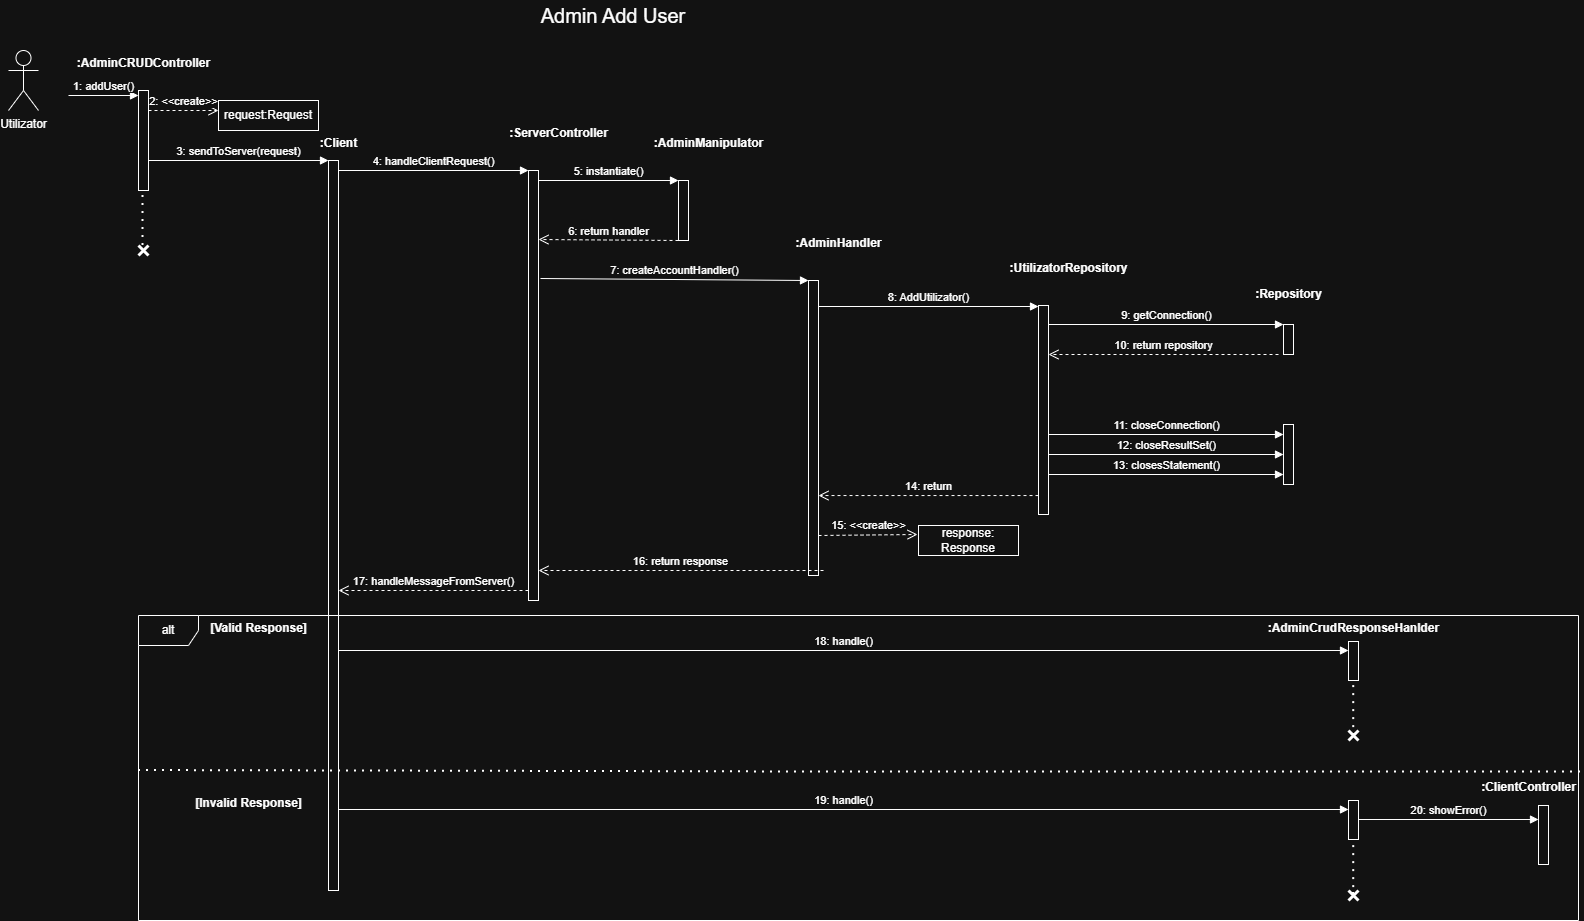

The diagram above was exported from draw.io. Its source (the exported page's mxGraphModel, read from the mxfile embedded in the PNG):
<mxGraphModel dx="1011" dy="501" grid="1" gridSize="10" guides="1" tooltips="1" connect="1" arrows="1" fold="1" page="1" pageScale="1" pageWidth="850" pageHeight="1100" math="0" shadow="0">
  <root>
    <mxCell id="0" />
    <mxCell id="1" parent="0" />
    <mxCell id="VGoBvr5yT_sqZ_gfLt4J-1" value="Utilizator" style="shape=umlActor;verticalLabelPosition=bottom;verticalAlign=top;html=1;outlineConnect=0;" parent="1" vertex="1">
      <mxGeometry x="210" y="280" width="30" height="60" as="geometry" />
    </mxCell>
    <mxCell id="VGoBvr5yT_sqZ_gfLt4J-2" value="" style="html=1;points=[[0,0,0,0,5],[0,1,0,0,-5],[1,0,0,0,5],[1,1,0,0,-5]];perimeter=orthogonalPerimeter;outlineConnect=0;targetShapes=umlLifeline;portConstraint=eastwest;newEdgeStyle={&quot;curved&quot;:0,&quot;rounded&quot;:0};" parent="1" vertex="1">
      <mxGeometry x="340" y="320" width="10" height="100" as="geometry" />
    </mxCell>
    <mxCell id="VGoBvr5yT_sqZ_gfLt4J-3" value="1: addUser()" style="html=1;verticalAlign=bottom;endArrow=block;curved=0;rounded=0;entryX=0;entryY=0;entryDx=0;entryDy=5;" parent="1" target="VGoBvr5yT_sqZ_gfLt4J-2" edge="1">
      <mxGeometry x="0.0057" relative="1" as="geometry">
        <mxPoint x="270" y="325" as="sourcePoint" />
        <mxPoint as="offset" />
      </mxGeometry>
    </mxCell>
    <mxCell id="VGoBvr5yT_sqZ_gfLt4J-4" value=":AdminCRUDController" style="text;align=center;fontStyle=1;verticalAlign=middle;spacingLeft=3;spacingRight=3;strokeColor=none;rotatable=0;points=[[0,0.5],[1,0.5]];portConstraint=eastwest;html=1;" parent="1" vertex="1">
      <mxGeometry x="305" y="280" width="80" height="26" as="geometry" />
    </mxCell>
    <mxCell id="VGoBvr5yT_sqZ_gfLt4J-5" value="3: sendToServer(request)" style="html=1;verticalAlign=bottom;endArrow=block;curved=0;rounded=0;" parent="1" edge="1">
      <mxGeometry relative="1" as="geometry">
        <mxPoint x="350" y="390" as="sourcePoint" />
        <mxPoint x="530" y="390" as="targetPoint" />
      </mxGeometry>
    </mxCell>
    <mxCell id="VGoBvr5yT_sqZ_gfLt4J-6" value="2: &amp;lt;&amp;lt;create&amp;gt;&amp;gt;" style="html=1;verticalAlign=bottom;endArrow=open;dashed=1;endSize=8;curved=0;rounded=0;exitX=1;exitY=1;exitDx=0;exitDy=-5;" parent="1" edge="1">
      <mxGeometry relative="1" as="geometry">
        <mxPoint x="420" y="340" as="targetPoint" />
        <mxPoint x="350" y="340" as="sourcePoint" />
      </mxGeometry>
    </mxCell>
    <mxCell id="VGoBvr5yT_sqZ_gfLt4J-7" value="request:Request" style="html=1;whiteSpace=wrap;" parent="1" vertex="1">
      <mxGeometry x="420" y="330" width="100" height="30" as="geometry" />
    </mxCell>
    <mxCell id="VGoBvr5yT_sqZ_gfLt4J-8" value="" style="html=1;points=[[0,0,0,0,5],[0,1,0,0,-5],[1,0,0,0,5],[1,1,0,0,-5]];perimeter=orthogonalPerimeter;outlineConnect=0;targetShapes=umlLifeline;portConstraint=eastwest;newEdgeStyle={&quot;curved&quot;:0,&quot;rounded&quot;:0};" parent="1" vertex="1">
      <mxGeometry x="530" y="390" width="10" height="730" as="geometry" />
    </mxCell>
    <mxCell id="VGoBvr5yT_sqZ_gfLt4J-9" value="4: handleClientRequest()" style="html=1;verticalAlign=bottom;endArrow=block;curved=0;rounded=0;" parent="1" target="VGoBvr5yT_sqZ_gfLt4J-12" edge="1">
      <mxGeometry relative="1" as="geometry">
        <mxPoint x="540" y="400" as="sourcePoint" />
        <mxPoint x="640" y="400" as="targetPoint" />
        <mxPoint as="offset" />
      </mxGeometry>
    </mxCell>
    <mxCell id="VGoBvr5yT_sqZ_gfLt4J-10" value="10: return repository" style="html=1;verticalAlign=bottom;endArrow=open;dashed=1;endSize=8;curved=0;rounded=0;" parent="1" target="VGoBvr5yT_sqZ_gfLt4J-21" edge="1">
      <mxGeometry relative="1" as="geometry">
        <mxPoint x="1320" y="584" as="targetPoint" />
        <mxPoint x="1480" y="584" as="sourcePoint" />
      </mxGeometry>
    </mxCell>
    <mxCell id="VGoBvr5yT_sqZ_gfLt4J-11" value=":Client" style="text;align=center;fontStyle=1;verticalAlign=middle;spacingLeft=3;spacingRight=3;strokeColor=none;rotatable=0;points=[[0,0.5],[1,0.5]];portConstraint=eastwest;html=1;" parent="1" vertex="1">
      <mxGeometry x="500" y="360" width="80" height="26" as="geometry" />
    </mxCell>
    <mxCell id="VGoBvr5yT_sqZ_gfLt4J-12" value="" style="html=1;points=[[0,0,0,0,5],[0,1,0,0,-5],[1,0,0,0,5],[1,1,0,0,-5]];perimeter=orthogonalPerimeter;outlineConnect=0;targetShapes=umlLifeline;portConstraint=eastwest;newEdgeStyle={&quot;curved&quot;:0,&quot;rounded&quot;:0};" parent="1" vertex="1">
      <mxGeometry x="730" y="400" width="10" height="430" as="geometry" />
    </mxCell>
    <mxCell id="VGoBvr5yT_sqZ_gfLt4J-13" value=":ServerController" style="text;align=center;fontStyle=1;verticalAlign=middle;spacingLeft=3;spacingRight=3;strokeColor=none;rotatable=0;points=[[0,0.5],[1,0.5]];portConstraint=eastwest;html=1;" parent="1" vertex="1">
      <mxGeometry x="720" y="350" width="80" height="26" as="geometry" />
    </mxCell>
    <mxCell id="VGoBvr5yT_sqZ_gfLt4J-14" value="5: instantiate()" style="html=1;verticalAlign=bottom;endArrow=block;curved=0;rounded=0;" parent="1" target="VGoBvr5yT_sqZ_gfLt4J-15" edge="1">
      <mxGeometry x="0.0041" relative="1" as="geometry">
        <mxPoint x="740" y="410" as="sourcePoint" />
        <mxPoint x="840" y="410" as="targetPoint" />
        <mxPoint as="offset" />
      </mxGeometry>
    </mxCell>
    <mxCell id="VGoBvr5yT_sqZ_gfLt4J-15" value="" style="html=1;points=[[0,0,0,0,5],[0,1,0,0,-5],[1,0,0,0,5],[1,1,0,0,-5]];perimeter=orthogonalPerimeter;outlineConnect=0;targetShapes=umlLifeline;portConstraint=eastwest;newEdgeStyle={&quot;curved&quot;:0,&quot;rounded&quot;:0};" parent="1" vertex="1">
      <mxGeometry x="880" y="410" width="10" height="60" as="geometry" />
    </mxCell>
    <mxCell id="VGoBvr5yT_sqZ_gfLt4J-16" value=":AdminManipulator" style="text;align=center;fontStyle=1;verticalAlign=middle;spacingLeft=3;spacingRight=3;strokeColor=none;rotatable=0;points=[[0,0.5],[1,0.5]];portConstraint=eastwest;html=1;" parent="1" vertex="1">
      <mxGeometry x="870" y="360" width="80" height="26" as="geometry" />
    </mxCell>
    <mxCell id="VGoBvr5yT_sqZ_gfLt4J-17" value="7: createAccountHandler()" style="html=1;verticalAlign=bottom;endArrow=block;curved=0;rounded=0;" parent="1" target="VGoBvr5yT_sqZ_gfLt4J-18" edge="1">
      <mxGeometry x="0.0009" relative="1" as="geometry">
        <mxPoint x="742" y="508" as="sourcePoint" />
        <mxPoint x="970" y="510" as="targetPoint" />
        <mxPoint as="offset" />
      </mxGeometry>
    </mxCell>
    <mxCell id="VGoBvr5yT_sqZ_gfLt4J-18" value="" style="html=1;points=[[0,0,0,0,5],[0,1,0,0,-5],[1,0,0,0,5],[1,1,0,0,-5]];perimeter=orthogonalPerimeter;outlineConnect=0;targetShapes=umlLifeline;portConstraint=eastwest;newEdgeStyle={&quot;curved&quot;:0,&quot;rounded&quot;:0};" parent="1" vertex="1">
      <mxGeometry x="1010" y="510" width="10" height="295" as="geometry" />
    </mxCell>
    <mxCell id="VGoBvr5yT_sqZ_gfLt4J-19" value=":AdminHandler" style="text;align=center;fontStyle=1;verticalAlign=middle;spacingLeft=3;spacingRight=3;strokeColor=none;rotatable=0;points=[[0,0.5],[1,0.5]];portConstraint=eastwest;html=1;" parent="1" vertex="1">
      <mxGeometry x="1000" y="460" width="80" height="26" as="geometry" />
    </mxCell>
    <mxCell id="VGoBvr5yT_sqZ_gfLt4J-20" value="8: AddUtilizator()" style="html=1;verticalAlign=bottom;endArrow=block;curved=0;rounded=0;" parent="1" target="VGoBvr5yT_sqZ_gfLt4J-21" edge="1">
      <mxGeometry x="0.0031" relative="1" as="geometry">
        <mxPoint x="1020" y="536" as="sourcePoint" />
        <mxPoint x="1120" y="536" as="targetPoint" />
        <mxPoint as="offset" />
      </mxGeometry>
    </mxCell>
    <mxCell id="VGoBvr5yT_sqZ_gfLt4J-21" value="" style="html=1;points=[[0,0,0,0,5],[0,1,0,0,-5],[1,0,0,0,5],[1,1,0,0,-5]];perimeter=orthogonalPerimeter;outlineConnect=0;targetShapes=umlLifeline;portConstraint=eastwest;newEdgeStyle={&quot;curved&quot;:0,&quot;rounded&quot;:0};" parent="1" vertex="1">
      <mxGeometry x="1240" y="535" width="10" height="209" as="geometry" />
    </mxCell>
    <mxCell id="VGoBvr5yT_sqZ_gfLt4J-22" value=":UtilizatorRepository" style="text;align=center;fontStyle=1;verticalAlign=middle;spacingLeft=3;spacingRight=3;strokeColor=none;rotatable=0;points=[[0,0.5],[1,0.5]];portConstraint=eastwest;html=1;" parent="1" vertex="1">
      <mxGeometry x="1230" y="485" width="80" height="26" as="geometry" />
    </mxCell>
    <mxCell id="VGoBvr5yT_sqZ_gfLt4J-23" value="9: getConnection()" style="html=1;verticalAlign=bottom;endArrow=block;curved=0;rounded=0;" parent="1" target="VGoBvr5yT_sqZ_gfLt4J-24" edge="1">
      <mxGeometry relative="1" as="geometry">
        <mxPoint x="1250" y="554" as="sourcePoint" />
        <mxPoint x="1350" y="554" as="targetPoint" />
        <mxPoint as="offset" />
      </mxGeometry>
    </mxCell>
    <mxCell id="VGoBvr5yT_sqZ_gfLt4J-24" value="" style="html=1;points=[[0,0,0,0,5],[0,1,0,0,-5],[1,0,0,0,5],[1,1,0,0,-5]];perimeter=orthogonalPerimeter;outlineConnect=0;targetShapes=umlLifeline;portConstraint=eastwest;newEdgeStyle={&quot;curved&quot;:0,&quot;rounded&quot;:0};" parent="1" vertex="1">
      <mxGeometry x="1485" y="554" width="10" height="30" as="geometry" />
    </mxCell>
    <mxCell id="VGoBvr5yT_sqZ_gfLt4J-25" value=":Repository" style="text;align=center;fontStyle=1;verticalAlign=middle;spacingLeft=3;spacingRight=3;strokeColor=none;rotatable=0;points=[[0,0.5],[1,0.5]];portConstraint=eastwest;html=1;" parent="1" vertex="1">
      <mxGeometry x="1450" y="511" width="80" height="26" as="geometry" />
    </mxCell>
    <mxCell id="VGoBvr5yT_sqZ_gfLt4J-26" value="14: return" style="html=1;verticalAlign=bottom;endArrow=open;dashed=1;endSize=8;curved=0;rounded=0;" parent="1" source="VGoBvr5yT_sqZ_gfLt4J-21" edge="1">
      <mxGeometry relative="1" as="geometry">
        <mxPoint x="1020" y="725.05" as="targetPoint" />
        <mxPoint x="1160" y="726" as="sourcePoint" />
        <Array as="points" />
        <mxPoint as="offset" />
      </mxGeometry>
    </mxCell>
    <mxCell id="VGoBvr5yT_sqZ_gfLt4J-27" value="" style="html=1;points=[[0,0,0,0,5],[0,1,0,0,-5],[1,0,0,0,5],[1,1,0,0,-5]];perimeter=orthogonalPerimeter;outlineConnect=0;targetShapes=umlLifeline;portConstraint=eastwest;newEdgeStyle={&quot;curved&quot;:0,&quot;rounded&quot;:0};" parent="1" vertex="1">
      <mxGeometry x="1485" y="654" width="10" height="60" as="geometry" />
    </mxCell>
    <mxCell id="VGoBvr5yT_sqZ_gfLt4J-28" value="11: closeConnection()" style="html=1;verticalAlign=bottom;endArrow=block;curved=0;rounded=0;" parent="1" edge="1">
      <mxGeometry relative="1" as="geometry">
        <mxPoint x="1250" y="664" as="sourcePoint" />
        <mxPoint x="1485" y="664" as="targetPoint" />
        <mxPoint as="offset" />
      </mxGeometry>
    </mxCell>
    <mxCell id="VGoBvr5yT_sqZ_gfLt4J-29" value="12: closeResultSet()" style="html=1;verticalAlign=bottom;endArrow=block;curved=0;rounded=0;" parent="1" edge="1">
      <mxGeometry x="0.0043" relative="1" as="geometry">
        <mxPoint x="1250" y="684" as="sourcePoint" />
        <mxPoint x="1485" y="684" as="targetPoint" />
        <mxPoint as="offset" />
      </mxGeometry>
    </mxCell>
    <mxCell id="VGoBvr5yT_sqZ_gfLt4J-30" value="13: closesStatement()" style="html=1;verticalAlign=bottom;endArrow=block;curved=0;rounded=0;" parent="1" edge="1">
      <mxGeometry relative="1" as="geometry">
        <mxPoint x="1250" y="704" as="sourcePoint" />
        <mxPoint x="1485" y="704" as="targetPoint" />
        <mxPoint as="offset" />
      </mxGeometry>
    </mxCell>
    <mxCell id="VGoBvr5yT_sqZ_gfLt4J-31" value="15: &amp;lt;&amp;lt;create&amp;gt;&amp;gt;" style="html=1;verticalAlign=bottom;endArrow=open;dashed=1;endSize=8;curved=0;rounded=0;exitX=1;exitY=1;exitDx=0;exitDy=-5;" parent="1" edge="1">
      <mxGeometry relative="1" as="geometry">
        <mxPoint x="1119" y="764" as="targetPoint" />
        <mxPoint x="1020" y="765" as="sourcePoint" />
      </mxGeometry>
    </mxCell>
    <mxCell id="VGoBvr5yT_sqZ_gfLt4J-32" value="response: Response" style="html=1;whiteSpace=wrap;" parent="1" vertex="1">
      <mxGeometry x="1120" y="755" width="100" height="30" as="geometry" />
    </mxCell>
    <mxCell id="VGoBvr5yT_sqZ_gfLt4J-33" value="16: return response" style="html=1;verticalAlign=bottom;endArrow=open;dashed=1;endSize=8;curved=0;rounded=0;" parent="1" target="VGoBvr5yT_sqZ_gfLt4J-12" edge="1">
      <mxGeometry relative="1" as="geometry">
        <mxPoint x="745" y="800" as="targetPoint" />
        <mxPoint x="1025" y="800" as="sourcePoint" />
        <Array as="points">
          <mxPoint x="985" y="800" />
        </Array>
      </mxGeometry>
    </mxCell>
    <mxCell id="VGoBvr5yT_sqZ_gfLt4J-34" value="6: return handler" style="html=1;verticalAlign=bottom;endArrow=open;dashed=1;endSize=8;curved=0;rounded=0;" parent="1" edge="1">
      <mxGeometry relative="1" as="geometry">
        <mxPoint x="740" y="469" as="targetPoint" />
        <mxPoint x="880" y="470" as="sourcePoint" />
        <mxPoint as="offset" />
      </mxGeometry>
    </mxCell>
    <mxCell id="VGoBvr5yT_sqZ_gfLt4J-35" value="17: handleMessageFromServer()" style="html=1;verticalAlign=bottom;endArrow=open;dashed=1;endSize=8;curved=0;rounded=0;" parent="1" source="VGoBvr5yT_sqZ_gfLt4J-12" edge="1">
      <mxGeometry relative="1" as="geometry">
        <mxPoint x="540" y="820" as="targetPoint" />
        <mxPoint x="680" y="820" as="sourcePoint" />
        <Array as="points">
          <mxPoint x="640" y="820" />
        </Array>
      </mxGeometry>
    </mxCell>
    <mxCell id="VGoBvr5yT_sqZ_gfLt4J-36" value="18: handle()" style="html=1;verticalAlign=bottom;endArrow=block;curved=0;rounded=0;" parent="1" edge="1">
      <mxGeometry x="-0.0005" relative="1" as="geometry">
        <mxPoint x="540" y="880" as="sourcePoint" />
        <mxPoint x="1550" y="880" as="targetPoint" />
        <mxPoint as="offset" />
      </mxGeometry>
    </mxCell>
    <mxCell id="VGoBvr5yT_sqZ_gfLt4J-37" value="" style="html=1;points=[[0,0,0,0,5],[0,1,0,0,-5],[1,0,0,0,5],[1,1,0,0,-5]];perimeter=orthogonalPerimeter;outlineConnect=0;targetShapes=umlLifeline;portConstraint=eastwest;newEdgeStyle={&quot;curved&quot;:0,&quot;rounded&quot;:0};" parent="1" vertex="1">
      <mxGeometry x="1550" y="871" width="10" height="39" as="geometry" />
    </mxCell>
    <mxCell id="VGoBvr5yT_sqZ_gfLt4J-38" value=":AdminCrudResponseHanlder" style="text;align=center;fontStyle=1;verticalAlign=middle;spacingLeft=3;spacingRight=3;strokeColor=none;rotatable=0;points=[[0,0.5],[1,0.5]];portConstraint=eastwest;html=1;" parent="1" vertex="1">
      <mxGeometry x="1515" y="845" width="80" height="26" as="geometry" />
    </mxCell>
    <mxCell id="VGoBvr5yT_sqZ_gfLt4J-39" value=":ClientController" style="text;align=center;fontStyle=1;verticalAlign=middle;spacingLeft=3;spacingRight=3;strokeColor=none;rotatable=0;points=[[0,0.5],[1,0.5]];portConstraint=eastwest;html=1;" parent="1" vertex="1">
      <mxGeometry x="1690" y="1004" width="80" height="26" as="geometry" />
    </mxCell>
    <mxCell id="VGoBvr5yT_sqZ_gfLt4J-40" value="" style="shape=umlDestroy;whiteSpace=wrap;html=1;strokeWidth=3;targetShapes=umlLifeline;" parent="1" vertex="1">
      <mxGeometry x="1550" y="960" width="10" height="10" as="geometry" />
    </mxCell>
    <mxCell id="VGoBvr5yT_sqZ_gfLt4J-41" value="" style="endArrow=none;dashed=1;html=1;dashPattern=1 3;strokeWidth=2;rounded=0;exitX=0.523;exitY=0.511;exitDx=0;exitDy=0;exitPerimeter=0;" parent="1" source="VGoBvr5yT_sqZ_gfLt4J-40" target="VGoBvr5yT_sqZ_gfLt4J-37" edge="1">
      <mxGeometry width="50" height="50" relative="1" as="geometry">
        <mxPoint x="1480" y="1040" as="sourcePoint" />
        <mxPoint x="1570" y="940" as="targetPoint" />
      </mxGeometry>
    </mxCell>
    <mxCell id="VGoBvr5yT_sqZ_gfLt4J-42" value="" style="endArrow=none;dashed=1;html=1;dashPattern=1 3;strokeWidth=2;rounded=0;exitX=0.523;exitY=0.511;exitDx=0;exitDy=0;exitPerimeter=0;" parent="1" edge="1">
      <mxGeometry width="50" height="50" relative="1" as="geometry">
        <mxPoint x="344.5" y="475" as="sourcePoint" />
        <mxPoint x="344.5" y="420" as="targetPoint" />
      </mxGeometry>
    </mxCell>
    <mxCell id="VGoBvr5yT_sqZ_gfLt4J-43" value="" style="shape=umlDestroy;whiteSpace=wrap;html=1;strokeWidth=3;targetShapes=umlLifeline;" parent="1" vertex="1">
      <mxGeometry x="340" y="475" width="10" height="10" as="geometry" />
    </mxCell>
    <mxCell id="VGoBvr5yT_sqZ_gfLt4J-44" value="alt" style="shape=umlFrame;whiteSpace=wrap;html=1;pointerEvents=0;" parent="1" vertex="1">
      <mxGeometry x="340" y="845" width="1440" height="305" as="geometry" />
    </mxCell>
    <mxCell id="VGoBvr5yT_sqZ_gfLt4J-45" value="[Valid Response]" style="text;align=center;fontStyle=1;verticalAlign=middle;spacingLeft=3;spacingRight=3;strokeColor=none;rotatable=0;points=[[0,0.5],[1,0.5]];portConstraint=eastwest;html=1;" parent="1" vertex="1">
      <mxGeometry x="420" y="845" width="80" height="26" as="geometry" />
    </mxCell>
    <mxCell id="VGoBvr5yT_sqZ_gfLt4J-46" value="" style="endArrow=none;dashed=1;html=1;dashPattern=1 3;strokeWidth=2;rounded=0;exitX=0.001;exitY=0.746;exitDx=0;exitDy=0;exitPerimeter=0;entryX=1.003;entryY=0.75;entryDx=0;entryDy=0;entryPerimeter=0;" parent="1" edge="1">
      <mxGeometry width="50" height="50" relative="1" as="geometry">
        <mxPoint x="340" y="1000" as="sourcePoint" />
        <mxPoint x="1782.88" y="1001.3800000000001" as="targetPoint" />
        <Array as="points">
          <mxPoint x="1068.56" y="1001.6300000000001" />
        </Array>
      </mxGeometry>
    </mxCell>
    <mxCell id="VGoBvr5yT_sqZ_gfLt4J-47" value="[Invalid Response]" style="text;align=center;fontStyle=1;verticalAlign=middle;spacingLeft=3;spacingRight=3;strokeColor=none;rotatable=0;points=[[0,0.5],[1,0.5]];portConstraint=eastwest;html=1;" parent="1" vertex="1">
      <mxGeometry x="410" y="1020" width="80" height="26" as="geometry" />
    </mxCell>
    <mxCell id="VGoBvr5yT_sqZ_gfLt4J-48" value="19: handle()" style="html=1;verticalAlign=bottom;endArrow=block;curved=0;rounded=0;" parent="1" edge="1">
      <mxGeometry relative="1" as="geometry">
        <mxPoint x="540" y="1039" as="sourcePoint" />
        <mxPoint x="1550" y="1039" as="targetPoint" />
        <mxPoint as="offset" />
      </mxGeometry>
    </mxCell>
    <mxCell id="VGoBvr5yT_sqZ_gfLt4J-49" value="" style="html=1;points=[[0,0,0,0,5],[0,1,0,0,-5],[1,0,0,0,5],[1,1,0,0,-5]];perimeter=orthogonalPerimeter;outlineConnect=0;targetShapes=umlLifeline;portConstraint=eastwest;newEdgeStyle={&quot;curved&quot;:0,&quot;rounded&quot;:0};" parent="1" vertex="1">
      <mxGeometry x="1550" y="1030" width="10" height="39" as="geometry" />
    </mxCell>
    <mxCell id="VGoBvr5yT_sqZ_gfLt4J-50" value="20: showError()" style="html=1;verticalAlign=bottom;endArrow=block;curved=0;rounded=0;" parent="1" edge="1">
      <mxGeometry relative="1" as="geometry">
        <mxPoint x="1560" y="1049" as="sourcePoint" />
        <mxPoint x="1740" y="1049" as="targetPoint" />
        <mxPoint as="offset" />
      </mxGeometry>
    </mxCell>
    <mxCell id="VGoBvr5yT_sqZ_gfLt4J-51" value="" style="html=1;points=[[0,0,0,0,5],[0,1,0,0,-5],[1,0,0,0,5],[1,1,0,0,-5]];perimeter=orthogonalPerimeter;outlineConnect=0;targetShapes=umlLifeline;portConstraint=eastwest;newEdgeStyle={&quot;curved&quot;:0,&quot;rounded&quot;:0};" parent="1" vertex="1">
      <mxGeometry x="1740" y="1035" width="10" height="59" as="geometry" />
    </mxCell>
    <mxCell id="VGoBvr5yT_sqZ_gfLt4J-52" value="" style="endArrow=none;dashed=1;html=1;dashPattern=1 3;strokeWidth=2;rounded=0;exitX=0.523;exitY=0.511;exitDx=0;exitDy=0;exitPerimeter=0;" parent="1" source="VGoBvr5yT_sqZ_gfLt4J-54" target="VGoBvr5yT_sqZ_gfLt4J-49" edge="1">
      <mxGeometry width="50" height="50" relative="1" as="geometry">
        <mxPoint x="1555" y="1124" as="sourcePoint" />
        <mxPoint x="1570" y="1099" as="targetPoint" />
      </mxGeometry>
    </mxCell>
    <mxCell id="VGoBvr5yT_sqZ_gfLt4J-53" value="" style="endArrow=none;dashed=1;html=1;dashPattern=1 3;strokeWidth=2;rounded=0;exitX=0.523;exitY=0.511;exitDx=0;exitDy=0;exitPerimeter=0;" parent="1" target="VGoBvr5yT_sqZ_gfLt4J-54" edge="1">
      <mxGeometry width="50" height="50" relative="1" as="geometry">
        <mxPoint x="1555" y="1124" as="sourcePoint" />
        <mxPoint x="1555" y="1069" as="targetPoint" />
      </mxGeometry>
    </mxCell>
    <mxCell id="VGoBvr5yT_sqZ_gfLt4J-54" value="" style="shape=umlDestroy;whiteSpace=wrap;html=1;strokeWidth=3;targetShapes=umlLifeline;" parent="1" vertex="1">
      <mxGeometry x="1550" y="1120" width="10" height="10" as="geometry" />
    </mxCell>
    <mxCell id="VGoBvr5yT_sqZ_gfLt4J-55" value="&lt;font style=&quot;font-size: 20px;&quot;&gt;Admin Add User&lt;/font&gt;" style="text;html=1;whiteSpace=wrap;strokeColor=none;fillColor=none;align=center;verticalAlign=middle;rounded=0;" parent="1" vertex="1">
      <mxGeometry x="680" y="230" width="270" height="30" as="geometry" />
    </mxCell>
  </root>
</mxGraphModel>